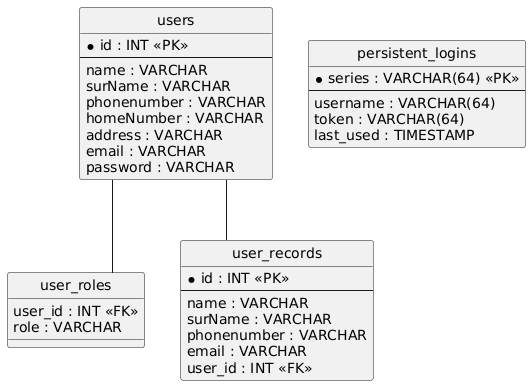

The diagram above was rendered by PlantUML. Its source (embedded in the PNG):
@startuml
hide circle
skinparam linetype ortho

entity "users" as users {
  * id : INT <<PK>>
  --
  name : VARCHAR
  surName : VARCHAR
  phonenumber : VARCHAR
  homeNumber : VARCHAR
  address : VARCHAR
  email : VARCHAR
  password : VARCHAR
}

entity "user_roles" as user_roles {
  user_id : INT <<FK>>
  role : VARCHAR
}

entity "persistent_logins" as persistent_logins {
  * series : VARCHAR(64) <<PK>>
  --
  username : VARCHAR(64)
  token : VARCHAR(64)
  last_used : TIMESTAMP
}

entity "user_records" as user_records {
  * id : INT <<PK>>
  --
  name : VARCHAR
  surName : VARCHAR
  phonenumber : VARCHAR
  email : VARCHAR
  user_id : INT <<FK>>
}

users -- user_roles
users -- user_records
@enduml